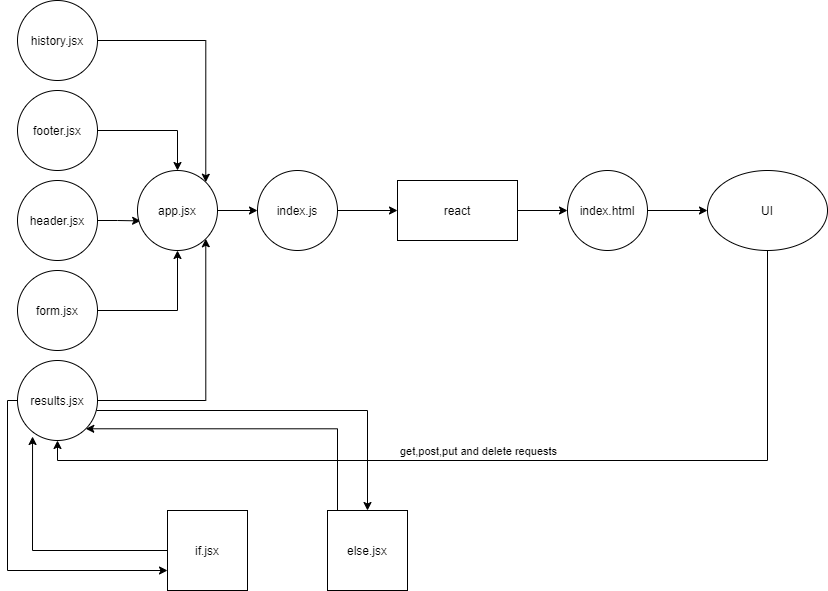

The diagram above was exported from draw.io. Its source (the exported page's mxGraphModel, read from the mxfile embedded in the PNG):
<mxGraphModel dx="1422" dy="762" grid="1" gridSize="10" guides="1" tooltips="1" connect="1" arrows="1" fold="1" page="1" pageScale="1" pageWidth="850" pageHeight="1100" math="0" shadow="0">
  <root>
    <mxCell id="0" />
    <mxCell id="1" parent="0" />
    <mxCell id="5jCtWk1MnimySxwpMfV8-1" style="edgeStyle=orthogonalEdgeStyle;rounded=0;orthogonalLoop=1;jettySize=auto;html=1;exitX=1;exitY=0.5;exitDx=0;exitDy=0;entryX=0;entryY=0.5;entryDx=0;entryDy=0;" parent="1" source="5jCtWk1MnimySxwpMfV8-2" target="5jCtWk1MnimySxwpMfV8-15" edge="1">
      <mxGeometry relative="1" as="geometry" />
    </mxCell>
    <mxCell id="5jCtWk1MnimySxwpMfV8-2" value="react" style="rounded=0;whiteSpace=wrap;html=1;" parent="1" vertex="1">
      <mxGeometry x="420" y="220" width="120" height="60" as="geometry" />
    </mxCell>
    <mxCell id="5jCtWk1MnimySxwpMfV8-3" style="edgeStyle=orthogonalEdgeStyle;rounded=0;orthogonalLoop=1;jettySize=auto;html=1;entryX=0.5;entryY=1;entryDx=0;entryDy=0;" parent="1" source="5jCtWk1MnimySxwpMfV8-5" target="5jCtWk1MnimySxwpMfV8-19" edge="1">
      <mxGeometry relative="1" as="geometry">
        <Array as="points">
          <mxPoint x="790" y="500" />
          <mxPoint x="80" y="500" />
        </Array>
      </mxGeometry>
    </mxCell>
    <mxCell id="5jCtWk1MnimySxwpMfV8-4" value="get,post,put and delete requests" style="edgeLabel;html=1;align=center;verticalAlign=middle;resizable=0;points=[];" parent="5jCtWk1MnimySxwpMfV8-3" vertex="1" connectable="0">
      <mxGeometry x="0.1383" y="2" relative="1" as="geometry">
        <mxPoint x="35" y="-12" as="offset" />
      </mxGeometry>
    </mxCell>
    <mxCell id="5jCtWk1MnimySxwpMfV8-5" value="UI" style="ellipse;whiteSpace=wrap;html=1;" parent="1" vertex="1">
      <mxGeometry x="730" y="210" width="120" height="80" as="geometry" />
    </mxCell>
    <mxCell id="5jCtWk1MnimySxwpMfV8-6" style="edgeStyle=orthogonalEdgeStyle;rounded=0;orthogonalLoop=1;jettySize=auto;html=1;entryX=0.5;entryY=0;entryDx=0;entryDy=0;" parent="1" source="5jCtWk1MnimySxwpMfV8-7" target="5jCtWk1MnimySxwpMfV8-17" edge="1">
      <mxGeometry relative="1" as="geometry" />
    </mxCell>
    <mxCell id="5jCtWk1MnimySxwpMfV8-7" value="footer.jsx" style="ellipse;whiteSpace=wrap;html=1;aspect=fixed;" parent="1" vertex="1">
      <mxGeometry x="40" y="130" width="80" height="80" as="geometry" />
    </mxCell>
    <mxCell id="5jCtWk1MnimySxwpMfV8-8" style="edgeStyle=orthogonalEdgeStyle;rounded=0;orthogonalLoop=1;jettySize=auto;html=1;entryX=0.039;entryY=0.63;entryDx=0;entryDy=0;entryPerimeter=0;" parent="1" source="5jCtWk1MnimySxwpMfV8-9" target="5jCtWk1MnimySxwpMfV8-17" edge="1">
      <mxGeometry relative="1" as="geometry" />
    </mxCell>
    <mxCell id="5jCtWk1MnimySxwpMfV8-9" value="header.jsx" style="ellipse;whiteSpace=wrap;html=1;aspect=fixed;" parent="1" vertex="1">
      <mxGeometry x="40" y="220" width="80" height="80" as="geometry" />
    </mxCell>
    <mxCell id="5jCtWk1MnimySxwpMfV8-10" style="edgeStyle=orthogonalEdgeStyle;rounded=0;orthogonalLoop=1;jettySize=auto;html=1;entryX=0.5;entryY=1;entryDx=0;entryDy=0;" parent="1" source="5jCtWk1MnimySxwpMfV8-11" target="5jCtWk1MnimySxwpMfV8-17" edge="1">
      <mxGeometry relative="1" as="geometry">
        <mxPoint x="200" y="300" as="targetPoint" />
      </mxGeometry>
    </mxCell>
    <mxCell id="5jCtWk1MnimySxwpMfV8-11" value="form.jsx" style="ellipse;whiteSpace=wrap;html=1;aspect=fixed;" parent="1" vertex="1">
      <mxGeometry x="40" y="310" width="80" height="80" as="geometry" />
    </mxCell>
    <mxCell id="5jCtWk1MnimySxwpMfV8-12" style="edgeStyle=orthogonalEdgeStyle;rounded=0;orthogonalLoop=1;jettySize=auto;html=1;entryX=0;entryY=0.5;entryDx=0;entryDy=0;" parent="1" source="5jCtWk1MnimySxwpMfV8-13" target="5jCtWk1MnimySxwpMfV8-2" edge="1">
      <mxGeometry relative="1" as="geometry" />
    </mxCell>
    <mxCell id="5jCtWk1MnimySxwpMfV8-13" value="index.js" style="ellipse;whiteSpace=wrap;html=1;aspect=fixed;" parent="1" vertex="1">
      <mxGeometry x="280" y="210" width="80" height="80" as="geometry" />
    </mxCell>
    <mxCell id="5jCtWk1MnimySxwpMfV8-14" style="edgeStyle=orthogonalEdgeStyle;rounded=0;orthogonalLoop=1;jettySize=auto;html=1;entryX=0;entryY=0.5;entryDx=0;entryDy=0;" parent="1" source="5jCtWk1MnimySxwpMfV8-15" target="5jCtWk1MnimySxwpMfV8-5" edge="1">
      <mxGeometry relative="1" as="geometry">
        <mxPoint x="670" y="250" as="targetPoint" />
      </mxGeometry>
    </mxCell>
    <mxCell id="5jCtWk1MnimySxwpMfV8-15" value="index.html" style="ellipse;whiteSpace=wrap;html=1;aspect=fixed;" parent="1" vertex="1">
      <mxGeometry x="590" y="210" width="80" height="80" as="geometry" />
    </mxCell>
    <mxCell id="5jCtWk1MnimySxwpMfV8-16" style="edgeStyle=orthogonalEdgeStyle;rounded=0;orthogonalLoop=1;jettySize=auto;html=1;exitX=1;exitY=0.5;exitDx=0;exitDy=0;entryX=0;entryY=0.5;entryDx=0;entryDy=0;" parent="1" source="5jCtWk1MnimySxwpMfV8-17" target="5jCtWk1MnimySxwpMfV8-13" edge="1">
      <mxGeometry relative="1" as="geometry" />
    </mxCell>
    <mxCell id="5jCtWk1MnimySxwpMfV8-17" value="app.jsx" style="ellipse;whiteSpace=wrap;html=1;aspect=fixed;" parent="1" vertex="1">
      <mxGeometry x="160" y="210" width="80" height="80" as="geometry" />
    </mxCell>
    <mxCell id="5jCtWk1MnimySxwpMfV8-18" style="edgeStyle=orthogonalEdgeStyle;rounded=0;orthogonalLoop=1;jettySize=auto;html=1;entryX=1;entryY=1;entryDx=0;entryDy=0;" parent="1" source="5jCtWk1MnimySxwpMfV8-19" target="5jCtWk1MnimySxwpMfV8-17" edge="1">
      <mxGeometry relative="1" as="geometry" />
    </mxCell>
    <mxCell id="5jCtWk1MnimySxwpMfV8-24" style="edgeStyle=orthogonalEdgeStyle;rounded=0;orthogonalLoop=1;jettySize=auto;html=1;entryX=0;entryY=0.75;entryDx=0;entryDy=0;" parent="1" source="5jCtWk1MnimySxwpMfV8-19" target="5jCtWk1MnimySxwpMfV8-23" edge="1">
      <mxGeometry relative="1" as="geometry">
        <Array as="points">
          <mxPoint x="30" y="440" />
          <mxPoint x="30" y="610" />
        </Array>
      </mxGeometry>
    </mxCell>
    <mxCell id="5jCtWk1MnimySxwpMfV8-26" style="edgeStyle=orthogonalEdgeStyle;rounded=0;orthogonalLoop=1;jettySize=auto;html=1;" parent="1" source="5jCtWk1MnimySxwpMfV8-19" target="5jCtWk1MnimySxwpMfV8-22" edge="1">
      <mxGeometry relative="1" as="geometry">
        <Array as="points">
          <mxPoint x="390" y="450" />
        </Array>
      </mxGeometry>
    </mxCell>
    <mxCell id="5jCtWk1MnimySxwpMfV8-19" value="results.jsx" style="ellipse;whiteSpace=wrap;html=1;aspect=fixed;" parent="1" vertex="1">
      <mxGeometry x="40" y="400" width="80" height="80" as="geometry" />
    </mxCell>
    <mxCell id="5jCtWk1MnimySxwpMfV8-20" style="edgeStyle=orthogonalEdgeStyle;rounded=0;orthogonalLoop=1;jettySize=auto;html=1;entryX=1;entryY=0;entryDx=0;entryDy=0;" parent="1" source="5jCtWk1MnimySxwpMfV8-21" target="5jCtWk1MnimySxwpMfV8-17" edge="1">
      <mxGeometry relative="1" as="geometry" />
    </mxCell>
    <mxCell id="5jCtWk1MnimySxwpMfV8-21" value="history.jsx" style="ellipse;whiteSpace=wrap;html=1;aspect=fixed;" parent="1" vertex="1">
      <mxGeometry x="40" y="40" width="80" height="80" as="geometry" />
    </mxCell>
    <mxCell id="5jCtWk1MnimySxwpMfV8-28" style="edgeStyle=orthogonalEdgeStyle;rounded=0;orthogonalLoop=1;jettySize=auto;html=1;exitX=0;exitY=0.5;exitDx=0;exitDy=0;entryX=1;entryY=1;entryDx=0;entryDy=0;" parent="1" source="5jCtWk1MnimySxwpMfV8-22" target="5jCtWk1MnimySxwpMfV8-19" edge="1">
      <mxGeometry relative="1" as="geometry">
        <Array as="points">
          <mxPoint x="360" y="590" />
          <mxPoint x="360" y="468" />
        </Array>
      </mxGeometry>
    </mxCell>
    <mxCell id="5jCtWk1MnimySxwpMfV8-22" value="else.jsx" style="whiteSpace=wrap;html=1;aspect=fixed;" parent="1" vertex="1">
      <mxGeometry x="350" y="550" width="80" height="80" as="geometry" />
    </mxCell>
    <mxCell id="5jCtWk1MnimySxwpMfV8-25" style="edgeStyle=orthogonalEdgeStyle;rounded=0;orthogonalLoop=1;jettySize=auto;html=1;entryX=0.188;entryY=0.95;entryDx=0;entryDy=0;entryPerimeter=0;" parent="1" source="5jCtWk1MnimySxwpMfV8-23" target="5jCtWk1MnimySxwpMfV8-19" edge="1">
      <mxGeometry relative="1" as="geometry" />
    </mxCell>
    <mxCell id="5jCtWk1MnimySxwpMfV8-23" value="if.jsx" style="whiteSpace=wrap;html=1;aspect=fixed;" parent="1" vertex="1">
      <mxGeometry x="190" y="550" width="80" height="80" as="geometry" />
    </mxCell>
  </root>
</mxGraphModel>